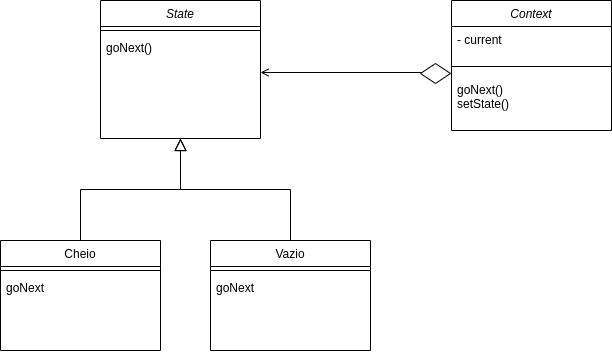

The diagram above was exported from draw.io. Its source (the exported page's mxGraphModel, read from the mxfile embedded in the PNG):
<mxGraphModel dx="801" dy="410" grid="1" gridSize="10" guides="1" tooltips="1" connect="1" arrows="1" fold="1" page="1" pageScale="1" pageWidth="827" pageHeight="1169" math="0" shadow="0">
  <root>
    <mxCell id="WIyWlLk6GJQsqaUBKTNV-0" />
    <mxCell id="WIyWlLk6GJQsqaUBKTNV-1" parent="WIyWlLk6GJQsqaUBKTNV-0" />
    <mxCell id="zkfFHV4jXpPFQw0GAbJ--0" value="State" style="swimlane;fontStyle=2;align=center;verticalAlign=top;childLayout=stackLayout;horizontal=1;startSize=26;horizontalStack=0;resizeParent=1;resizeLast=0;collapsible=1;marginBottom=0;rounded=0;shadow=0;strokeWidth=1;" parent="WIyWlLk6GJQsqaUBKTNV-1" vertex="1">
      <mxGeometry x="220" y="120" width="160" height="138" as="geometry">
        <mxRectangle x="230" y="140" width="160" height="26" as="alternateBounds" />
      </mxGeometry>
    </mxCell>
    <mxCell id="zkfFHV4jXpPFQw0GAbJ--4" value="" style="line;html=1;strokeWidth=1;align=left;verticalAlign=middle;spacingTop=-1;spacingLeft=3;spacingRight=3;rotatable=0;labelPosition=right;points=[];portConstraint=eastwest;" parent="zkfFHV4jXpPFQw0GAbJ--0" vertex="1">
      <mxGeometry y="26" width="160" height="8" as="geometry" />
    </mxCell>
    <mxCell id="zkfFHV4jXpPFQw0GAbJ--5" value="goNext()" style="text;align=left;verticalAlign=top;spacingLeft=4;spacingRight=4;overflow=hidden;rotatable=0;points=[[0,0.5],[1,0.5]];portConstraint=eastwest;" parent="zkfFHV4jXpPFQw0GAbJ--0" vertex="1">
      <mxGeometry y="34" width="160" height="76" as="geometry" />
    </mxCell>
    <mxCell id="zkfFHV4jXpPFQw0GAbJ--6" value="Cheio" style="swimlane;fontStyle=0;align=center;verticalAlign=top;childLayout=stackLayout;horizontal=1;startSize=26;horizontalStack=0;resizeParent=1;resizeLast=0;collapsible=1;marginBottom=0;rounded=0;shadow=0;strokeWidth=1;" parent="WIyWlLk6GJQsqaUBKTNV-1" vertex="1">
      <mxGeometry x="120" y="360" width="160" height="110" as="geometry">
        <mxRectangle x="130" y="380" width="160" height="26" as="alternateBounds" />
      </mxGeometry>
    </mxCell>
    <mxCell id="zkfFHV4jXpPFQw0GAbJ--9" value="" style="line;html=1;strokeWidth=1;align=left;verticalAlign=middle;spacingTop=-1;spacingLeft=3;spacingRight=3;rotatable=0;labelPosition=right;points=[];portConstraint=eastwest;" parent="zkfFHV4jXpPFQw0GAbJ--6" vertex="1">
      <mxGeometry y="26" width="160" height="8" as="geometry" />
    </mxCell>
    <mxCell id="MLA7ec8hGSZyU3TbgFiP-0" value="goNext" style="text;align=left;verticalAlign=top;spacingLeft=4;spacingRight=4;overflow=hidden;rotatable=0;points=[[0,0.5],[1,0.5]];portConstraint=eastwest;" vertex="1" parent="zkfFHV4jXpPFQw0GAbJ--6">
      <mxGeometry y="34" width="160" height="76" as="geometry" />
    </mxCell>
    <mxCell id="zkfFHV4jXpPFQw0GAbJ--12" value="" style="endArrow=block;endSize=10;endFill=0;shadow=0;strokeWidth=1;rounded=0;edgeStyle=elbowEdgeStyle;elbow=vertical;" parent="WIyWlLk6GJQsqaUBKTNV-1" source="zkfFHV4jXpPFQw0GAbJ--6" target="zkfFHV4jXpPFQw0GAbJ--0" edge="1">
      <mxGeometry width="160" relative="1" as="geometry">
        <mxPoint x="200" y="203" as="sourcePoint" />
        <mxPoint x="200" y="203" as="targetPoint" />
      </mxGeometry>
    </mxCell>
    <mxCell id="zkfFHV4jXpPFQw0GAbJ--13" value="Vazio" style="swimlane;fontStyle=0;align=center;verticalAlign=top;childLayout=stackLayout;horizontal=1;startSize=26;horizontalStack=0;resizeParent=1;resizeLast=0;collapsible=1;marginBottom=0;rounded=0;shadow=0;strokeWidth=1;" parent="WIyWlLk6GJQsqaUBKTNV-1" vertex="1">
      <mxGeometry x="330" y="360" width="160" height="110" as="geometry">
        <mxRectangle x="340" y="380" width="170" height="26" as="alternateBounds" />
      </mxGeometry>
    </mxCell>
    <mxCell id="zkfFHV4jXpPFQw0GAbJ--15" value="" style="line;html=1;strokeWidth=1;align=left;verticalAlign=middle;spacingTop=-1;spacingLeft=3;spacingRight=3;rotatable=0;labelPosition=right;points=[];portConstraint=eastwest;" parent="zkfFHV4jXpPFQw0GAbJ--13" vertex="1">
      <mxGeometry y="26" width="160" height="8" as="geometry" />
    </mxCell>
    <mxCell id="MLA7ec8hGSZyU3TbgFiP-1" value="goNext" style="text;align=left;verticalAlign=top;spacingLeft=4;spacingRight=4;overflow=hidden;rotatable=0;points=[[0,0.5],[1,0.5]];portConstraint=eastwest;" vertex="1" parent="zkfFHV4jXpPFQw0GAbJ--13">
      <mxGeometry y="34" width="160" height="76" as="geometry" />
    </mxCell>
    <mxCell id="zkfFHV4jXpPFQw0GAbJ--16" value="" style="endArrow=block;endSize=10;endFill=0;shadow=0;strokeWidth=1;rounded=0;edgeStyle=elbowEdgeStyle;elbow=vertical;" parent="WIyWlLk6GJQsqaUBKTNV-1" source="zkfFHV4jXpPFQw0GAbJ--13" target="zkfFHV4jXpPFQw0GAbJ--0" edge="1">
      <mxGeometry width="160" relative="1" as="geometry">
        <mxPoint x="210" y="373" as="sourcePoint" />
        <mxPoint x="310" y="271" as="targetPoint" />
      </mxGeometry>
    </mxCell>
    <mxCell id="MLA7ec8hGSZyU3TbgFiP-6" value="" style="endArrow=open;html=1;endFill=0;" edge="1" parent="WIyWlLk6GJQsqaUBKTNV-1" target="zkfFHV4jXpPFQw0GAbJ--5">
      <mxGeometry width="50" height="50" relative="1" as="geometry">
        <mxPoint x="550" y="192" as="sourcePoint" />
        <mxPoint x="570" y="190" as="targetPoint" />
      </mxGeometry>
    </mxCell>
    <mxCell id="MLA7ec8hGSZyU3TbgFiP-2" value="Context" style="swimlane;fontStyle=2;align=center;verticalAlign=top;childLayout=stackLayout;horizontal=1;startSize=26;horizontalStack=0;resizeParent=1;resizeLast=0;collapsible=1;marginBottom=0;rounded=0;shadow=0;strokeWidth=1;" vertex="1" parent="WIyWlLk6GJQsqaUBKTNV-1">
      <mxGeometry x="571" y="120" width="160" height="130" as="geometry">
        <mxRectangle x="230" y="140" width="160" height="26" as="alternateBounds" />
      </mxGeometry>
    </mxCell>
    <mxCell id="MLA7ec8hGSZyU3TbgFiP-5" value="- current" style="text;align=left;verticalAlign=top;spacingLeft=4;spacingRight=4;overflow=hidden;rotatable=0;points=[[0,0.5],[1,0.5]];portConstraint=eastwest;" vertex="1" parent="MLA7ec8hGSZyU3TbgFiP-2">
      <mxGeometry y="26" width="160" height="30" as="geometry" />
    </mxCell>
    <mxCell id="MLA7ec8hGSZyU3TbgFiP-3" value="" style="line;html=1;strokeWidth=1;align=left;verticalAlign=middle;spacingTop=-1;spacingLeft=3;spacingRight=3;rotatable=0;labelPosition=right;points=[];portConstraint=eastwest;" vertex="1" parent="MLA7ec8hGSZyU3TbgFiP-2">
      <mxGeometry y="56" width="160" height="20" as="geometry" />
    </mxCell>
    <mxCell id="MLA7ec8hGSZyU3TbgFiP-4" value="goNext()&#10;setState()" style="text;align=left;verticalAlign=top;spacingLeft=4;spacingRight=4;overflow=hidden;rotatable=0;points=[[0,0.5],[1,0.5]];portConstraint=eastwest;" vertex="1" parent="MLA7ec8hGSZyU3TbgFiP-2">
      <mxGeometry y="76" width="160" height="44" as="geometry" />
    </mxCell>
    <mxCell id="MLA7ec8hGSZyU3TbgFiP-7" value="" style="rhombus;whiteSpace=wrap;html=1;" vertex="1" parent="WIyWlLk6GJQsqaUBKTNV-1">
      <mxGeometry x="540" y="183" width="30" height="20" as="geometry" />
    </mxCell>
  </root>
</mxGraphModel>